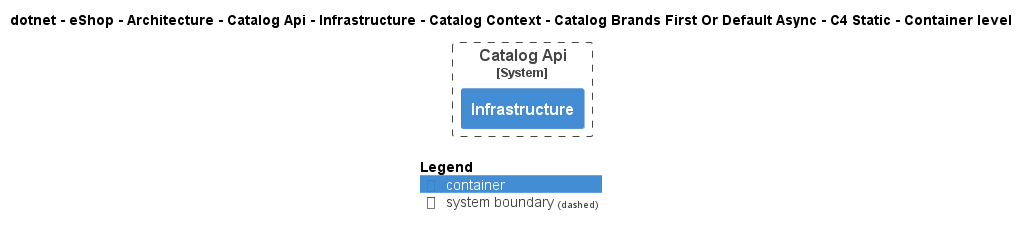

The diagram above was rendered by PlantUML. Its source (embedded in the PNG):
@startuml
!pragma layout smetana
!include ..\..\..\..\..\..\..\..\..\..\..\.c4s\C4_Container.puml

AddElementTag("c4interflow:lifecycle:new", $bgColor=green, $fontColor=#ffffff, $borderColor=green, $shadowing="False")
AddElementTag("c4interflow:lifecycle:changed", $bgColor=orange, $fontColor=#ffffff, $borderColor=orange, $shadowing="False")
AddElementTag("c4interflow:lifecycle:removed", $bgColor=red, $fontColor=#ffffff, $borderColor=red, $shadowing="False")

AddRelTag("c4interflow:lifecycle:new", $textColor=green, $lineColor=green)
AddRelTag("c4interflow:lifecycle:changed", $textColor=orange, $lineColor=orange)
AddRelTag("c4interflow:lifecycle:removed", $textColor=red, $lineColor=red)

SHOW_PERSON_PORTRAIT()
LAYOUT_TOP_DOWN()

skinparam linetype polyline

title dotnet - eShop - Architecture - Catalog Api - Infrastructure - Catalog Context - Catalog Brands First Or Default Async - C4 Static - Container level


System_Boundary(dotnet.eShop.Architecture.SoftwareSystems.CatalogApi, "Catalog Api") {
    Container(dotnet.eShop.Architecture.SoftwareSystems.CatalogApi.Containers.Infrastructure, "Infrastructure", "", "")
}



SHOW_LEGEND()
@enduml